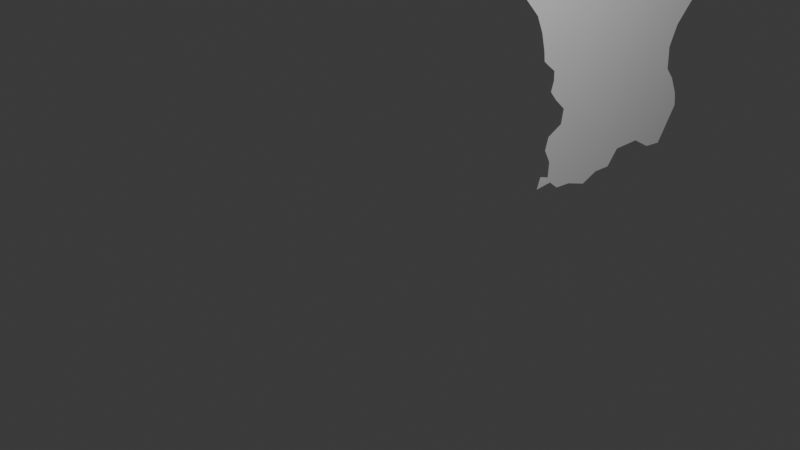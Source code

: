 # Source: pre_split_objects.blend  (saved by Blender 4.3.34; exported with 4.5.12 LTS)
import bpy
from mathutils import Matrix  # noqa: F401  (used for matrix-valued properties, if any)

bpy.ops.wm.read_factory_settings(use_empty=True)
scene = bpy.context.scene
scene.name = 'Scene'

# ---- collections
col_collection = bpy.data.collections.new('Collection'); scene.collection.children.link(col_collection)

# ---- materials (node trees are filled in below, after node groups)
mat_material = bpy.data.materials.new('Material')
mat_material.alpha_threshold = 0.0
mat_material.roughness = 0.5
mat_material.line_color = (0.0, 0.0, 0.0, 1.0)

# ---- material node trees
mat_material.use_nodes = True; mat_material.node_tree.nodes.clear()
_N = mat_material.node_tree.nodes; _L = mat_material.node_tree.links
n0 = _N.new('ShaderNodeOutputMaterial'); n0.name = 'Material Output'; n0.location = (300, 300)
n1 = _N.new('ShaderNodeBsdfPrincipled'); n1.name = 'Principled BSDF'; n1.location = (10, 300)
n1.inputs[3].default_value = 1.45
_L.new(n1.outputs[0], n0.inputs[0])
n0.is_active_output = True

# ---- world
world_world = bpy.data.worlds.new('World'); scene.world = world_world
world_world.use_nodes = True; world_world.node_tree.nodes.clear()
_N = world_world.node_tree.nodes; _L = world_world.node_tree.links
n0 = _N.new('ShaderNodeOutputWorld'); n0.name = 'World Output'; n0.location = (300, 300)
n1 = _N.new('ShaderNodeBackground'); n1.name = 'Background'; n1.location = (10, 300)
n1.inputs[0].default_value = (0.05088, 0.05088, 0.05088, 1.0)
_L.new(n1.outputs[0], n0.inputs[0])
n0.is_active_output = True
world_world.color = (0.05088, 0.05088, 0.05088)
world_world.sun_shadow_jitter_overblur = 0.0

# ---- cameras
cam_camera = bpy.data.cameras.new('Camera')
cam_camera.clip_end = 100.0
cam_camera.ortho_scale = 7.314

# ---- lights
light_light = bpy.data.lights.new('Light', 'POINT')
light_light.energy = 1000.0
light_light.shadow_soft_size = 0.1

# ---- meshes
me_cube = bpy.data.meshes.new('Cube')
me_cube.from_pydata([(0.0, 1.571, 2.845), (0.0, 0.4748, -0.2724), (0.0, -1.522, 2.956), (0.0, -1.406, -0.3592), (0.0, 1.13, 1.083), (0.0, 1.452, 2.057), (-5.797e-18, 1.66, 1.735), (0.0, 1.376, 2.692), (4.216e-18, 1.627, 1.574), (0.0, 1.365, 2.407), (0.0, 1.652, 2.039), (0.0, 1.508, 2.74), (0.0, 1.249, 0.1568), (0.0, 0.9807, -0.4446), (0.0, 1.017, 0.5334), (0.0, 0.7337, -0.4221), (0.0, 1.139, 0.3884), (0.0, 1.273, -0.00539), (0.0, 1.005, 0.8226), (0.0, -0.06841, -0.4644), (0.0, 0.09553, -0.276), (0.0, -0.3066, -0.4597), (0.0, -0.8208, -0.4593), (0.0, -0.5402, -0.5503), (0.0, -1.043, -0.4445), (0.0, -1.172, -0.3401), (0.0, -1.157, 0.663), (0.0, -1.299, 0.09322), (0.0, -1.776, 2.108), (0.0, -1.22, -0.2623), (0.0, -1.561, 1.708), (0.0, -1.043, 0.3487), (0.0, -1.879, 2.532), (0.0, -1.354, -0.2166), (0.0, -1.471, 1.506), (0.0, -1.253, 0.2474), (0.0, -1.974, 2.482), (0.0, -1.21, -0.07278), (0.0, -1.749, 1.91), (0.0, -1.01, 0.5264), (0.0, -1.504, 2.229), (0.0, -1.22, 0.9078), (0.0, -1.259, 0.7854), (0.0, -1.416, 1.289), (0.0, -1.318, 1.098), (0.0, -1.222, 1.021), (0.0, -1.402, 1.17), (0.0, -1.314, 2.355), (0.0, -1.37, 2.243), (0.0, -1.675, 2.869), (0.0, -1.47, 2.641), (0.0, -1.405, 2.483), (0.0, -1.644, 2.74), (0.0, -0.6588, 2.468), (0.0, -1.121, 2.82), (0.0, 0.7905, 2.869), (0.0, -1.273, 2.871), (0.0, 0.4532, 2.79), (0.0, -1.134, 2.629), (0.0, 1.314, 2.924), (0.0, -0.2351, 2.725), (0.0, -0.4639, 2.614), (0.0, 0.09481, 2.683), (-1.574e-18, 1.0, 2.92), (0.0, 0.8902, 3.042), (0.0, 1.128, 2.919), (-1.159e-17, 1.685, 2.814), (-4.743e-18, 1.784, 1.717), (-3.288e-17, 3.408, 2.854), (1.644e-17, 3.712, 1.881), (-3.162e-18, 3.916, 2.365), (-6.514e-17, 3.7, 2.556), (1.518e-17, 4.269, 2.389), (-5.122e-17, 3.579, 2.708), (4.427e-18, 4.019, 2.367), (-4.047e-17, 3.782, 2.413), (-1.012e-16, 3.96, 1.68), (-1.391e-17, 2.874, 1.957), (-1.202e-17, 3.238, 1.935), (-3.605e-17, 2.474, 1.907), (4.237e-17, 3.483, 1.987), (-1.834e-17, 2.613, 1.943), (-4.617e-17, 3.007, 1.844), (-2.15e-17, 2.102, 1.92), (2.909e-17, 3.613, 1.987), (-1.265e-18, 2.736, 1.926), (-1.455e-17, 3.149, 1.985), (-2.277e-17, 2.262, 1.92), (3.541e-17, 3.369, 1.998), (3.162e-18, 2.541, 2.003), (-1.581e-17, 2.977, 1.976), (-1.328e-17, 1.98, 1.927), (0.0, 1.88, 1.479), (0.0, 2.02, 1.535), (-2.708e-18, 1.692, 1.557), (-6.324e-19, 1.884, 1.836), (5.106e-18, 1.884, 1.941), (-1.897e-18, 1.914, 1.695), (-6.198e-17, 3.719, 1.692), (-6.039e-17, 3.817, 1.781), (-3.7e-17, 3.624, 1.723), (-7.589e-18, 4.158, 2.3), (-3.984e-17, 4.191, 2.049), (-2.335e-17, 1.553, 2.197), (1.476e-17, 1.769, 2.086), (-5.743e-18, 1.509, 2.558), (3.689e-18, 1.781, 1.896), (-1.487e-17, 1.534, 2.376), (3.689e-18, 1.712, 2.178), (-2.635e-18, 1.652, 2.713), (-3.109e-17, 2.525, 2.794), (-7.763e-17, 2.113, 2.55), (-3.167e-17, 2.978, 2.825), (-5.884e-17, 1.853, 2.618), (-5.62e-17, 2.714, 2.698), (-9.262e-17, 2.296, 2.5), (-2.864e-17, 3.18, 2.856), (-2.306e-17, -0.1229, 2.878), (-5.318e-17, 0.3566, 4.716), (2.516e-32, 2.969, 2.981), (3.777e-17, 3.316, 5.126), (8.655e-18, 1.504, 3.02), (3.047e-17, 0.7669, 3.119), (-6.334e-17, 2.233, 2.696), (-1.127e-17, 0.4427, 2.931), (-2.892e-17, 1.886, 2.851), (2.617e-17, 1.081, 3.099), (-8.065e-18, 2.601, 2.945), (-2.532e-17, 0.1118, 2.867), (-6.983e-18, 1.695, 2.95), (4.265e-17, 0.8859, 3.174), (-5.016e-18, 2.396, 2.959), (6.89e-19, 0.6336, 2.985), (-5.399e-17, 2.092, 2.738), (1.911e-17, 1.311, 3.068), (-7.966e-18, 2.756, 2.946), (8.343e-18, 3.339, 4.006), (3.259e-18, 3.09, 3.49), (-2.556e-17, 3.636, 4.347), (4.721e-18, 3.012, 3.25), (3.056e-17, 3.272, 4.353), (1.469e-17, 3.123, 3.788), (-3.146e-17, 3.772, 4.567), (3.934e-18, 2.976, 3.123), (2.651e-17, 3.276, 4.211), (1.18e-17, 3.077, 3.652), (-4.52e-17, 3.825, 4.382), (7.081e-18, 3.034, 3.384), (1.382e-17, 3.426, 4.401), (-2.976e-18, 3.223, 3.832), (2.402e-17, 3.366, 4.941), (3.691e-17, 1.836, 5.122), (1.37e-18, 2.572, 4.962), (-1.024e-16, 1.523, 4.495), (4.416e-17, 2.86, 5.155), (1.413e-18, 1.466, 4.962), (1.384e-18, 2.218, 4.962), (-1.898e-16, 1.284, 4.101), (4.779e-17, 3.117, 5.171), (2.317e-18, 1.649, 4.966), (-6.819e-18, 2.381, 4.925), (-1.561e-16, 1.484, 4.253), (2.868e-17, 2.722, 5.085), (-5.959e-17, 1.431, 4.687), (4.875e-17, 2.105, 5.175), (-1.634e-16, 1.085, 4.22), (-9.143e-17, 0.6592, 4.544), (-8.779e-17, 0.9849, 4.56), (-8.779e-17, 0.4936, 4.561), (-1.292e-16, 1.025, 4.374), (-9.826e-17, 0.5579, 4.513), (-6.002e-17, 0.8057, 4.686), (-5.546e-17, 0.4169, 4.706), (3.744e-17, -0.1934, 4.137), (-4.657e-17, 0.2456, 4.253), (9.442e-18, -0.2265, 3.518), (-4.988e-17, 0.3011, 4.484), (4.256e-17, -0.3392, 3.914), (-4.113e-18, 0.04659, 4.197), (-1.275e-17, -0.1056, 3.171), (-5.153e-17, 0.3288, 4.6), (5.457e-17, -0.3524, 4.091), (-3.035e-17, 0.1605, 4.202), (-6.209e-18, -0.1681, 3.324), (-4.823e-17, 0.2734, 4.368), (1.963e-17, -0.3136, 3.687), (9.378e-18, -0.03447, 4.134), (-2.553e-17, -0.1284, 2.99), (-2.492e-17, -0.1304, 2.869), (-5.464e-18, 2.969, 2.957), (3.191e-18, 1.504, 2.996), (2.798e-17, 0.7688, 3.107), (-6.88e-17, 2.233, 2.672), (-1.339e-17, 0.442, 2.921), (-3.438e-17, 1.886, 2.827), (2.345e-17, 1.08, 3.087), (-1.353e-17, 2.601, 2.921), (-2.74e-17, 0.1108, 2.858), (-1.245e-17, 1.695, 2.925), (4.02e-17, 0.8846, 3.163), (-1.048e-17, 2.396, 2.934), (-2.022e-18, 0.6345, 2.972), (-5.946e-17, 2.092, 2.714), (1.608e-17, 1.311, 3.054), (-1.343e-17, 2.756, 2.921), (-3.723e-17, -0.1878, 2.804), (-6.83e-18, 3.017, 2.941), (-9.558e-18, 1.504, 2.929), (-7.647e-18, 0.7791, 2.937), (-8.155e-17, 2.233, 2.604), (-2.588e-17, 0.4465, 2.855), (-4.713e-17, 1.872, 2.759), (1.248e-17, 1.019, 3.028), (-2.628e-17, 2.601, 2.853), (-4.297e-17, 0.1013, 2.778), (-2.52e-17, 1.695, 2.858), (2.983e-17, 0.8842, 3.106), (-2.323e-17, 2.396, 2.867), (-1.655e-17, 0.6494, 2.897), (-7.221e-17, 2.092, 2.646), (3.03e-18, 1.311, 2.985), (-3.187e-17, 2.779, 2.828), (-6.898e-18, 1.636, 2.95), (-2.121e-17, 1.634, 2.876), (3.689e-18, 1.569, 2.862), (3.689e-18, 0.7882, 2.886), (3.689e-18, 0.4508, 2.806), (3.689e-18, 1.312, 2.94), (3.689e-18, -0.2375, 2.742), (3.689e-18, 0.09244, 2.699), (2.115e-18, 0.9976, 2.937), (3.689e-18, 0.8878, 3.059), (3.689e-18, 1.126, 2.935), (5.973e-18, 1.634, 2.872), (1.212e-17, 0.7882, 2.924), (1.212e-17, 0.4508, 2.844), (1.212e-17, 1.312, 2.978), (1.618e-17, -0.193, 2.798), (1.971e-17, 0.1004, 2.771), (2.021e-17, 1.015, 3.019), (1.212e-17, 0.8878, 3.097), (2.102e-17, 1.12, 3.013), (-1.067e-17, 1.672, 2.933), (-2.22e-17, 1.664, 2.872), (-2.596e-18, 1.635, 2.97), (2.401e-18, 1.588, 2.856), (3.689e-18, 1.468, 2.073), (-6.324e-18, 1.67, 1.732), (-5.27e-19, 1.393, 2.69), (3.689e-18, 1.644, 1.572), (-5.27e-19, 1.381, 2.404), (2.635e-18, 1.664, 2.051), (-5.27e-19, 1.524, 2.738), (3.499e-18, 1.639, 2.861), (1.473e-17, 1.528, 2.123), (-1.09e-17, 1.717, 1.712), (-8.395e-18, 1.452, 2.654), (3.384e-18, 1.67, 1.57), (-1.151e-17, 1.447, 2.355), (8.796e-18, 1.709, 2.079), (-8.212e-18, 1.554, 2.703), (1.287e-33, 1.578, 2.048), (2.857e-18, 1.587, 2.061), (1.679e-17, 1.659, 2.124), (-1.086e-17, 1.676, 2.817), (-4.011e-18, 1.775, 1.72), (-1.976e-18, 1.684, 1.561), (-2.622e-17, 1.545, 2.184), (1.549e-17, 1.761, 2.09), (-4.401e-18, 1.495, 2.564), (4.421e-18, 1.773, 1.899), (-1.566e-17, 1.517, 2.373), (2.225e-18, 1.704, 2.171), (-1.903e-18, 1.643, 2.716), (-1.103e-18, 1.649, 2.861), (-6.146e-18, 1.726, 1.71), (-1.976e-18, 1.668, 1.561), (-3.573e-17, 1.532, 2.141), (1.274e-17, 1.724, 2.077), (1.481e-17, 1.464, 2.651), (4.726e-18, 1.722, 1.9), (-1.779e-17, 1.457, 2.363), (-5.967e-18, 1.664, 2.134), (-4.953e-18, 1.568, 2.703), (-1.619e-17, 3.078, 2.904), (-8.166e-18, 1.678, 2.829), (-2.84e-17, 2.519, 2.806), (-7.383e-17, 2.108, 2.568), (-2.788e-17, 2.972, 2.842), (-5.505e-17, 1.848, 2.635), (-5.241e-17, 2.708, 2.715), (-8.883e-17, 2.291, 2.517), (-1.24e-17, 3.072, 2.921), (-1.644e-18, 1.666, 2.859), (-1.743e-17, 2.402, 2.856), (-5.943e-17, 2.091, 2.632), (-1.918e-17, 2.923, 2.882), (-2.972e-17, 1.857, 2.749), (-2.571e-17, 2.603, 2.835), (-7.265e-17, 2.24, 2.59), (-8.533e-18, 3.034, 2.938), (-4.789e-17, 2.808, 2.744), (-9.642e-18, 1.666, 2.938), (-2.212e-17, 1.656, 2.872), (-4.278e-17, 2.807, 2.767), (-3.233e-17, 2.78, 2.814)], [(117, 188), (119, 189), (121, 190), (122, 191), (123, 192), (124, 193), (125, 194), (126, 195), (127, 196), (128, 197), (129, 198), (130, 199), (131, 200), (132, 201), (133, 202), (134, 203), (135, 204), (0, 224), (55, 225), (57, 226), (59, 227), (60, 228), (62, 229), (63, 230), (64, 231), (65, 232), (222, 244), (0, 245), (5, 246), (6, 247), (7, 248), (8, 249), (9, 250), (10, 251), (11, 252), (261, 262), (262, 263), (66, 264), (67, 265), (94, 266), (103, 267), (104, 268), (105, 269), (106, 270), (107, 271), (108, 272), (109, 273), (66, 285), (110, 286), (111, 287), (113, 289), (115, 291), (284, 292), (112, 288), (114, 290), (301, 304), (304, 305)], [(1, 15, 13, 17, 12, 16, 14, 18, 4, 8, 6, 10, 261, 5, 9, 7, 11, 0, 59, 65, 63, 64, 55, 57, 62, 60, 61, 53, 58, 54, 56, 2, 49, 52, 50, 51, 47, 48, 40, 32, 36, 28, 38, 30, 34, 43, 46, 44, 45, 41, 42, 26, 39, 31, 35, 27, 37, 29, 33, 3, 25, 24, 22, 23, 21, 19, 20), (66, 109, 105, 107, 103, 108, 104, 106, 67, 94, 92, 93, 97, 95, 96, 91, 83, 87, 79, 89, 81, 85, 77, 90, 82, 86, 78, 88, 80, 84, 69, 100, 98, 99, 76, 102, 72, 101, 74, 70, 75, 71, 73, 68, 116, 284, 112, 301, 114, 110, 115, 111, 113), (117, 187, 179, 183, 175, 185, 177, 181, 173, 186, 178, 182, 174, 184, 176, 180, 118, 172, 168, 170, 166, 171, 167, 169, 165, 157, 161, 153, 163, 155, 159, 151, 164, 156, 160, 152, 162, 154, 158, 120, 150, 142, 146, 138, 148, 140, 144, 136, 149, 141, 145, 137, 147, 139, 143, 119, 135, 127, 131, 123, 133, 125, 129, 244, 121, 134, 126, 130, 122, 132, 124, 128), (205, 188, 197, 214), (214, 197, 193, 210), (210, 193, 201, 218), (218, 201, 191, 208), (208, 191, 199, 216), (216, 199, 195, 212), (212, 195, 203, 220), (220, 203, 190, 207), (223, 207, 190, 222), (215, 198, 194, 211), (211, 194, 202, 219), (219, 202, 192, 209), (209, 192, 200, 217), (217, 200, 196, 213), (213, 196, 204, 221), (221, 204, 189, 206), (238, 229, 228, 237), (238, 235, 226, 229), (235, 234, 225, 226), (234, 240, 231, 225), (240, 239, 230, 231), (239, 241, 232, 230), (241, 236, 227, 232), (236, 233, 224, 227), (242, 198, 215, 243), (257, 249, 247, 255), (255, 247, 251, 259), (259, 251, 262, 246, 254, 263), (254, 246, 250, 258), (258, 250, 248, 256), (256, 248, 252, 260), (253, 260, 252, 245), (276, 266, 265, 275), (275, 265, 270, 280), (280, 270, 268, 278), (278, 268, 272, 282), (282, 272, 267, 277), (277, 267, 271, 281), (281, 271, 269, 279), (279, 269, 273, 283), (283, 273, 264, 274), (297, 289, 285, 293), (297, 295, 287, 289), (295, 299, 291, 287), (299, 294, 286, 291), (294, 298, 290, 286), (298, 305, 296, 288, 304, 290), (296, 300, 292, 288), (223, 222, 302, 303)])
_uv = me_cube.uv_layers.new(name='UVMap')
_uv.uv.foreach_set('vector', [0.375, 0.5, 0.3906, 0.5, 0.4062, 0.5, 0.4219, 0.5, 0.4375, 0.5, 0.4531, 0.5, 0.4688, 0.5, 0.4844, 0.5, 0.5, 0.5, 0.5156, 0.5, 0.5312, 0.5, 0.5469, 0.5, 0.5547, 0.5, 0.5625, 0.5, 0.5781, 0.5, 0.5938, 0.5, 0.6094, 0.5, 0.625, 0.5, 0.625, 0.5312, 0.625, 0.5391, 0.625, 0.5469, 0.625, 0.5547, 0.625, 0.5625, 0.625, 0.5938, 0.625, 0.6016, 0.625, 0.6094, 0.625, 0.6172, 0.625, 0.625, 0.625, 0.6562, 0.625, 0.6875, 0.625, 0.7188, 0.625, 0.75, 0.6211, 0.75, 0.6201, 0.75, 0.6191, 0.75, 0.6182, 0.75, 0.6172, 0.75, 0.6133, 0.75, 0.6094, 0.75, 0.5938, 0.75, 0.5781, 0.75, 0.5625, 0.75, 0.5469, 0.75, 0.5312, 0.75, 0.5156, 0.75, 0.5117, 0.75, 0.5107, 0.75, 0.5098, 0.75, 0.5088, 0.75, 0.5078, 0.75, 0.5039, 0.75, 0.5, 0.75, 0.4844, 0.75, 0.4688, 0.75, 0.4531, 0.75, 0.4375, 0.75, 0.4219, 0.75, 0.4062, 0.75, 0.3906, 0.75, 0.375, 0.75, 0.375, 0.7422, 0.375, 0.7344, 0.375, 0.7188, 0.375, 0.7031, 0.375, 0.6875, 0.375, 0.625, 0.375, 0.5625, 0.0, 0.0, 0.125, 0.0, 0.25, 0.0, 0.375, 0.0, 0.5, 0.0, 0.625, 0.0, 0.75, 0.0, 0.875, 0.0, 1.0, 0.0, 1.0, 0.01562, 1.0, 0.03125, 1.0, 0.04688, 1.0, 0.05078, 1.0, 0.05469, 1.0, 0.05859, 1.0, 0.0625, 1.0, 0.125, 1.0, 0.1875, 1.0, 0.25, 1.0, 0.3125, 1.0, 0.375, 1.0, 0.4375, 1.0, 0.5, 1.0, 0.5625, 1.0, 0.625, 1.0, 0.6875, 1.0, 0.75, 1.0, 0.8125, 1.0, 0.875, 1.0, 0.9375, 1.0, 1.0, 0.9688, 1.0, 0.9375, 1.0, 0.9062, 1.0, 0.875, 1.0, 0.8125, 1.0, 0.75, 1.0, 0.6875, 1.0, 0.625, 1.0, 0.5, 1.0, 0.375, 1.0, 0.25, 1.0, 0.125, 1.0, 0.0, 1.0, 0.0, 0.875, 0.0, 0.8125, 0.0, 0.75, 0.0, 0.6875, 0.0, 0.625, 0.0, 0.5, 0.0, 0.375, 0.0, 0.25, 0.0, 0.125, 0.0, 0.0, 0.0625, 0.0, 0.125, 0.0, 0.1875, 0.0, 0.25, 0.0, 0.3125, 0.0, 0.375, 0.0, 0.4375, 0.0, 0.5, 0.0, 0.5625, 0.0, 0.625, 0.0, 0.6875, 0.0, 0.75, 0.0, 0.8125, 0.0, 0.875, 0.0, 0.9375, 0.0, 1.0, 0.0, 1.0, 0.007812, 1.0, 0.01562, 1.0, 0.02344, 1.0, 0.03125, 1.0, 0.03906, 1.0, 0.04688, 1.0, 0.05469, 1.0, 0.0625, 1.0, 0.125, 1.0, 0.1875, 1.0, 0.25, 1.0, 0.3125, 1.0, 0.375, 1.0, 0.4375, 1.0, 0.5, 1.0, 0.5625, 1.0, 0.625, 1.0, 0.6875, 1.0, 0.75, 1.0, 0.8125, 1.0, 0.875, 1.0, 0.9375, 1.0, 1.0, 0.9375, 1.0, 0.875, 1.0, 0.8125, 1.0, 0.75, 1.0, 0.6875, 1.0, 0.625, 1.0, 0.5625, 1.0, 0.5, 1.0, 0.4375, 1.0, 0.375, 1.0, 0.3125, 1.0, 0.25, 1.0, 0.1875, 1.0, 0.125, 1.0, 0.0625, 1.0, 0.0, 1.0, 0.0, 0.9375, 0.0, 0.875, 0.0, 0.8125, 0.0, 0.75, 0.0, 0.6875, 0.0, 0.625, 0.0, 0.5625, 0.0, 0.5312, 0.0, 0.5, 0.0, 0.4375, 0.0, 0.375, 0.0, 0.3125, 0.0, 0.25, 0.0, 0.1875, 0.0, 0.125, 0.0, 0.0625, 0.0, 0.0, 0.0, 0.0, 0.0, 0.0, 0.0, 0.0, 0.0, 0.0, 0.0, 0.0, 0.0, 0.0, 0.0, 0.0, 0.0, 0.0, 0.0, 0.0, 0.0, 0.0, 0.0, 0.0, 0.0, 0.0, 0.0, 0.0, 0.0, 0.0, 0.0, 0.0, 0.0, 0.0, 0.0, 0.0, 0.0, 0.0, 0.0, 0.0, 0.0, 0.0, 0.0, 0.0, 0.0, 0.0, 0.0, 0.0, 0.0, 0.0, 0.0, 0.0, 0.0, 0.0, 0.0, 0.0, 0.0, 0.0, 0.0, 0.0, 0.0, 0.0, 0.0, 0.0, 0.0, 0.0, 0.0, 0.0, 0.0, 0.0, 0.0, 0.0, 0.0, 0.0, 0.0, 0.0, 0.0, 0.0, 0.0, 0.0, 0.0, 0.0, 0.0, 0.0, 0.0, 0.0, 0.0, 0.0, 0.0, 0.0, 0.0, 0.0, 0.0, 0.0, 0.0, 0.0, 0.0, 0.0, 0.0, 0.0, 0.0, 0.0, 0.0, 0.0, 0.0, 0.0, 0.0, 0.0, 0.0, 0.0, 0.0, 0.0, 0.0, 0.0, 0.0, 0.0, 0.0, 0.0, 0.0, 0.0, 0.0, 0.0, 0.0, 0.0, 0.0, 0.0, 0.0, 0.0, 0.0, 0.0, 0.0, 0.0, 0.0, 0.0, 0.0, 0.0, 0.0, 0.0, 0.0, 0.0, 0.0, 0.0, 0.0, 0.0, 0.0, 0.0, 0.0, 0.0, 0.0, 0.0, 0.0, 0.0, 0.0, 0.0, 0.0, 0.0, 0.0, 0.0, 0.0, 0.0, 0.0, 0.0, 0.0, 0.0, 0.0, 0.0, 0.0, 0.0, 0.0, 0.0, 0.0, 0.0, 0.0, 0.0, 0.0, 0.0, 0.0, 0.0, 0.0, 0.0, 0.0, 0.0, 0.0, 0.0, 0.0, 0.0, 0.0, 0.0, 0.0, 0.0, 0.0, 0.0, 0.0, 0.0, 0.0, 0.0, 0.0, 0.0, 0.0, 0.0, 0.0, 0.0, 0.0, 0.0, 0.0, 0.0, 0.0, 0.0, 0.0, 0.0, 0.0, 0.0, 0.0, 0.0, 0.0, 0.0, 0.0, 0.0, 0.0, 0.0, 0.0, 0.0, 0.0, 0.0, 0.0, 0.0, 0.0, 0.0, 0.0, 0.0, 0.0, 0.0, 0.0, 0.0, 0.0, 0.0, 0.0, 0.0, 0.0, 0.0, 0.0, 0.0, 0.0, 0.0, 0.0, 0.0, 0.0, 0.0, 0.0, 0.0, 0.0, 0.0, 0.0, 0.0, 0.0, 0.0, 0.0, 0.0, 0.0, 0.0, 0.0, 0.0, 0.0, 0.0, 0.0, 0.0, 0.0, 0.0, 0.0, 0.0, 0.0, 0.0, 0.0, 0.0, 0.0, 0.0, 0.0, 0.0, 0.0, 0.0, 0.0, 0.0, 0.0, 0.0, 0.0, 0.0, 0.0, 0.0, 0.0, 0.0, 0.0, 0.0, 0.0, 0.0, 0.0, 0.0, 0.0, 0.0, 0.0, 0.0, 0.0, 0.0, 0.0, 0.0, 0.0, 0.0, 0.0, 0.0, 0.0, 0.0, 0.0, 0.0, 0.0, 0.0, 0.0, 0.0, 0.0, 0.0, 0.0, 0.0, 0.0, 0.0, 0.0, 0.0, 0.0, 0.0, 0.0, 0.0, 0.0, 0.0, 0.0, 0.0, 0.0, 0.0, 0.0, 0.0, 0.0, 0.0, 0.0, 0.0, 0.0, 0.0, 0.0, 0.0, 0.0, 0.0, 0.0, 0.0, 0.0, 0.0, 0.0, 0.0, 0.0, 0.0, 0.0, 0.0, 0.0, 0.0, 0.0, 0.0, 0.0, 0.0, 0.0, 0.0, 0.0, 0.0, 0.0, 0.0, 0.0, 0.0, 0.0, 0.0, 0.0, 0.0, 0.0, 0.0, 0.0, 0.0, 0.0, 0.0, 0.0, 0.0, 0.0, 0.0, 0.0, 0.0, 0.0, 0.0, 0.0, 0.0, 0.0, 0.0, 0.0, 0.0, 0.0, 0.0, 0.0, 0.0, 0.0, 0.0])
me_cube.materials.append(mat_material)
me_cube.use_mirror_vertex_groups = False
me_cube.update()

# ---- objects
ob_cube = bpy.data.objects.new('Cube', me_cube)
ob_light = bpy.data.objects.new('Light', light_light)
ob_camera = bpy.data.objects.new('Camera', cam_camera)
ob_empty = bpy.data.objects.new('Empty', None)

# ---- transforms, parenting, visibility, modifiers, constraints
ob_cube.location = (0.0, 3.573, 0.0)
ob_cube.lock_rotations_4d = False
ob_cube.empty_display_type = 'ARROWS'
ob_cube.lineart.crease_threshold = 0.0
ob_light.location = (4.076, 1.005, 5.904)
ob_light.rotation_euler = (0.6503, 0.05522, 1.866)
ob_light.lock_rotations_4d = False
ob_light.empty_display_type = 'ARROWS'
ob_light.color = (0.0, 0.0, 0.0, 0.0)
ob_light.lineart.crease_threshold = 0.0
ob_camera.location = (7.359, -6.926, 4.958)
ob_camera.rotation_euler = (1.109, 0.0, 0.8149)
ob_camera.lock_rotations_4d = False
ob_camera.empty_display_type = 'ARROWS'
ob_camera.color = (0.0, 0.0, 0.0, 0.0)
ob_camera.display_type = 'WIRE'
ob_camera.lineart.crease_threshold = 0.0
ob_empty.location = (0.0, 0.0, 0.0)
ob_empty.rotation_euler = (1.571, 0.0, 1.571)
ob_empty.empty_display_type = 'IMAGE'
ob_empty.empty_display_size = 46.84
ob_empty.empty_image_offset = (-0.05337, -0.05337)
ob_empty.empty_image_depth = 'BACK'
ob_empty.empty_image_side = 'FRONT'

# ---- collection membership
col_collection.objects.link(ob_cube)
col_collection.objects.link(ob_light)
col_collection.objects.link(ob_camera)
col_collection.objects.link(ob_empty)

# ---- scene / render settings (as saved in the file)
scene.camera = ob_camera
scene.frame_start = 1; scene.frame_end = 250; scene.frame_set(1)
scene.render.engine = 'BLENDER_EEVEE_NEXT'
bpy.context.view_layer.update()

